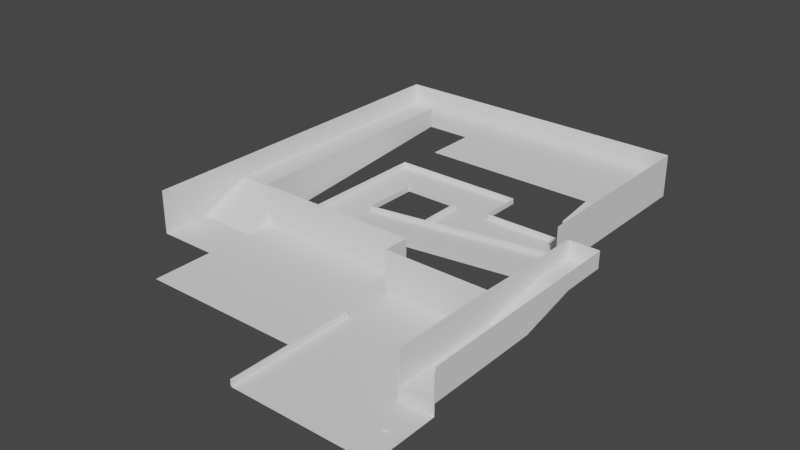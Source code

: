 # Source: level1.blend  (saved by Blender 3.0.42; exported with 4.5.12 LTS)
import bpy
from mathutils import Matrix  # noqa: F401  (used for matrix-valued properties, if any)

bpy.ops.wm.read_factory_settings(use_empty=True)
scene = bpy.context.scene
scene.name = 'Scene'

# ---- collections
col_collection = bpy.data.collections.new('Collection'); scene.collection.children.link(col_collection)

# ---- materials (node trees are filled in below, after node groups)
mat_material = bpy.data.materials.new('Material')
mat_material.alpha_threshold = 0.0
mat_material.use_transparent_shadow = False
mat_material.line_color = (0.0, 0.0, 0.0, 1.0)

# ---- material node trees
mat_material.use_nodes = True; mat_material.node_tree.nodes.clear()
_N = mat_material.node_tree.nodes; _L = mat_material.node_tree.links
n0 = _N.new('ShaderNodeOutputMaterial'); n0.name = 'Material Output'; n0.location = (300, 300)
n1 = _N.new('ShaderNodeBsdfPrincipled'); n1.name = 'Principled BSDF'; n1.location = (10, 300)
n1.distribution = 'GGX'
n1.subsurface_method = 'RANDOM_WALK_SKIN'
n1.inputs[2].default_value = 0.4
n1.inputs[3].default_value = 1.45
n1.inputs[27].default_value = (0.0, 0.0, 0.0, 1.0)
n1.inputs[28].default_value = 1.0
_L.new(n1.outputs[0], n0.inputs[0])
n0.is_active_output = True

# ---- world
world_world = bpy.data.worlds.new('World'); scene.world = world_world
world_world.use_nodes = True; world_world.node_tree.nodes.clear()
_N = world_world.node_tree.nodes; _L = world_world.node_tree.links
n0 = _N.new('ShaderNodeOutputWorld'); n0.name = 'World Output'; n0.location = (300, 300)
n1 = _N.new('ShaderNodeBackground'); n1.name = 'Background'; n1.location = (10, 300)
n1.inputs[0].default_value = (0.05088, 0.05088, 0.05088, 1.0)
_L.new(n1.outputs[0], n0.inputs[0])
n0.is_active_output = True
world_world.color = (0.05088, 0.05088, 0.05088)
world_world.use_sun_shadow = False
world_world.sun_shadow_jitter_overblur = 0.0

# ---- meshes
me_cube = bpy.data.meshes.new('Cube')
me_cube.from_pydata([(1.0, 1.0, 1.0), (1.0, 1.0, -1.0), (1.0, -1.0, 1.0), (1.0, -1.0, -1.0), (-1.0, 1.0, 1.0), (-1.0, 1.0, -1.0), (-1.0, -1.0, 1.0), (-1.0, -1.0, -1.0)], [], [(0, 4, 6, 2), (3, 2, 6, 7), (7, 6, 4, 5), (5, 1, 3, 7), (1, 0, 2, 3), (5, 4, 0, 1)])
_uv = me_cube.uv_layers.new(name='UVMap')
_uv.uv.foreach_set('vector', [0.625, 0.5, 0.875, 0.5, 0.875, 0.75, 0.625, 0.75, 0.375, 0.75, 0.625, 0.75, 0.625, 1.0, 0.375, 1.0, 0.375, 0.0, 0.625, 0.0, 0.625, 0.25, 0.375, 0.25, 0.125, 0.5, 0.375, 0.5, 0.375, 0.75, 0.125, 0.75, 0.375, 0.5, 0.625, 0.5, 0.625, 0.75, 0.375, 0.75, 0.375, 0.25, 0.625, 0.25, 0.625, 0.5, 0.375, 0.5])
me_cube.materials.append(mat_material)
me_cube.use_remesh_preserve_volume = False
me_cube.use_remesh_preserve_attributes = False
me_cube.use_mirror_vertex_groups = False
me_cube.update()
me_plane = bpy.data.meshes.new('Plane')
me_plane.from_pydata([(-3.097, -1.0, 0.0), (1.0, -1.0, 0.0), (-3.097, 1.0, 0.0), (1.0, 1.0, 0.0), (0.0, -1.0, 0.0), (0.0, 1.0, 0.0), (-3.097, 2.82, 0.0), (0.0, 2.82, 0.0), (-3.097, 3.525, 0.0), (0.0, 3.525, 0.0), (-3.097, 4.231, 0.0), (0.0, 4.231, 0.0), (-8.128, 2.82, 0.0), (-8.128, 3.525, 0.0), (-8.128, 4.231, 0.0), (-3.097, 1.0, 0.1762), (-3.097, 2.82, 0.1762), (-3.139, 2.82, 0.0), (-3.139, 1.0, 0.0), (-3.139, 2.82, 0.1762), (-3.139, 1.0, 0.1762), (-3.097, 0.9975, 0.0), (-8.128, 0.9975, 0.0), (-3.097, 5.033, 0.0), (-8.128, 5.033, 0.0), (-9.904, 2.82, 0.0), (-9.904, 3.525, 0.0), (-9.904, 4.231, 0.0), (-8.128, 5.787, 0.6688), (-9.904, 5.787, 0.6688), (-8.128, 12.41, 0.6688), (-9.904, 12.41, 0.6688), (-8.128, 13.82, 0.6688), (-9.904, 13.82, 0.6688), (-6.729, 12.41, 0.6688), (-6.729, 13.82, 0.6688), (-1.33, 12.41, 0.6688), (-1.33, 13.82, 0.6688), (-6.729, 10.82, 0.6688), (-1.33, 10.82, 0.6688), (-0.4451, 12.41, 0.6688), (-0.4451, 13.82, 0.6688), (-0.4451, 10.82, 0.6688), (-1.33, 9.639, 0.5138), (-0.4451, 9.639, 0.5138), (-1.33, 9.639, 0.122), (-0.4451, 9.639, 0.122), (-1.33, 9.318, 0.122), (-0.4451, 9.318, 0.122), (-1.33, 7.912, 0.122), (-0.4451, 7.912, 0.122), (-3.623, 9.318, 0.122), (-3.623, 7.912, 0.122), (-4.761, 9.318, 0.122), (-4.761, 7.912, 0.122), (-3.623, 10.62, 0.122), (-4.761, 10.62, 0.122), (-6.517, 9.318, 0.122), (-6.517, 10.62, 0.122), (-7.76, 9.318, 0.122), (-7.76, 10.62, 0.122), (-6.517, 7.578, 0.122), (-7.76, 7.578, 0.122), (-6.517, 6.206, 0.122), (-7.76, 6.206, 0.122), (0.05864, 7.578, 0.7446), (0.05864, 6.206, 0.7446), (1.0, 1.0, 0.3419), (0.0, 1.0, 0.3419), (1.0, 4.448, 0.3419), (0.0, 4.227, 0.3419), (0.05864, 7.578, 1.26), (0.05864, 6.206, 1.26), (0.9885, 7.578, 0.7446), (0.9885, 6.206, 0.7446), (-3.092, 4.227, 0.3419), (0.0, 4.227, 1.267), (-3.092, 4.227, 1.267), (-3.097, 5.033, 1.239), (-8.128, 5.033, 1.239), (-9.904, 2.82, 1.316), (0.0, 1.0, 1.306), (0.113, 6.206, 0.7446), (0.113, 7.578, 0.7446), (0.05436, 4.226, 0.3419), (0.05436, 0.9995, 0.3419), (0.113, 6.206, 1.26), (0.113, 7.578, 1.26), (0.05436, 4.226, 1.267), (0.05436, 0.9995, 1.306), (0.9947, 7.578, 1.252), (0.9947, 6.206, 1.252), (0.9885, 4.296, 1.252), (0.9885, 1.037, 1.252), (-8.128, 12.41, 1.292), (-9.904, 3.525, 1.316), (-9.904, 13.83, 0.0), (-9.904, 13.83, 1.316), (-0.444, 13.83, 0.0), (-0.444, 13.83, 1.316), (-3.097, -0.9805, 0.1762), (-3.097, -0.9805, 0.0), (-3.139, -0.9805, 0.1762), (-3.139, -0.9805, 0.0), (-0.444, 7.914, 0.0), (-0.444, 7.914, 1.316), (-1.329, 9.639, -0.04372), (-0.4435, 9.639, -0.04372), (-1.329, 9.318, -0.04372), (-0.4435, 9.318, -0.04372), (-1.329, 7.912, -0.04372), (-0.4435, 7.912, -0.04372), (-3.621, 9.318, -0.04372), (-3.621, 7.912, -0.04372), (-4.759, 9.318, -0.04372), (-4.759, 7.912, -0.04372), (-3.621, 10.62, -0.04372), (-4.759, 10.62, -0.04372), (-6.515, 10.62, -0.04372), (-6.515, 9.318, -0.04372), (-7.758, 10.62, -0.04372), (-7.758, 9.318, -0.04372), (-7.758, 7.578, -0.04372), (-6.515, 7.578, -0.04372), (-7.758, 6.206, -0.04372), (-6.515, 6.206, -0.04372), (0.0602, 6.206, 0.5789), (0.0602, 7.578, 0.5789)], [], [(4, 1, 3, 5), (0, 4, 5, 2), (2, 5, 7, 6), (6, 7, 9, 8), (8, 9, 11, 10), (8, 10, 14, 13), (6, 8, 13, 12), (6, 16, 19, 17), (18, 17, 19, 20), (16, 15, 20, 19), (2, 6, 17, 18), (18, 20, 102, 103), (2, 15, 16, 6), (6, 12, 22, 21), (14, 10, 23, 24), (13, 14, 27, 26), (12, 13, 26, 25), (27, 14, 28, 29), (29, 28, 30, 31), (31, 30, 32, 33), (32, 30, 34, 35), (35, 34, 36, 37), (36, 34, 38, 39), (36, 39, 42, 40), (37, 36, 40, 41), (42, 39, 43, 44), (44, 43, 45, 46), (64, 63, 125, 124), (53, 54, 115, 114), (57, 53, 114, 119), (48, 46, 107, 109), (59, 62, 122, 121), (47, 51, 112, 108), (61, 57, 119, 123), (52, 49, 110, 113), (63, 66, 126, 125), (51, 55, 116, 112), (5, 3, 67, 68), (68, 67, 69, 70), (71, 65, 83, 87), (66, 65, 73, 74), (70, 69, 74, 66), (5, 68, 70, 11, 9, 7), (10, 11, 70, 75), (75, 70, 76, 77), (76, 72, 86, 88), (24, 23, 78, 79), (23, 10, 75, 77, 78), (14, 24, 28), (66, 70, 84, 82), (83, 82, 86, 87), (86, 82, 84, 88), (88, 84, 85, 89), (68, 81, 89, 85), (65, 66, 82, 83), (81, 76, 88, 89), (72, 71, 87, 86), (70, 68, 85, 84), (81, 68, 70, 76), (74, 73, 90, 91), (93, 92, 69, 67), (69, 92, 91, 74), (79, 24, 30, 94), (25, 26, 95, 80), (95, 26, 96, 97), (90, 73, 83, 87), (97, 96, 98, 99), (100, 101, 103, 102), (15, 2, 101, 100), (2, 18, 103, 101), (20, 15, 100, 102), (99, 98, 104, 105), (107, 106, 108, 109), (109, 108, 110, 111), (110, 108, 112, 113), (113, 112, 114, 115), (114, 112, 116, 117), (114, 117, 118, 119), (119, 118, 120, 121), (119, 121, 122, 123), (123, 122, 124, 125), (123, 125, 126, 127), (45, 47, 108, 106), (56, 58, 118, 117), (54, 52, 113, 115), (49, 50, 111, 110), (60, 59, 121, 120), (62, 64, 124, 122), (50, 48, 109, 111), (46, 45, 106, 107), (55, 56, 117, 116), (66, 65, 127, 126), (58, 60, 120, 118), (65, 61, 123, 127)])
_uv = me_plane.uv_layers.new(name='UVMap')
_uv.uv.foreach_set('vector', [0.5, 0.0, 1.0, 0.0, 1.0, 1.0, 0.5, 1.0, 0.0, 0.0, 0.5, 0.0, 0.5, 1.0, 0.0, 1.0, 0.0, 1.0, 0.5, 1.0, 0.5, 1.0, 0.0, 1.0, 0.0, 1.0, 0.5, 1.0, 0.5, 1.0, 0.0, 1.0, 0.0, 1.0, 0.5, 1.0, 0.5, 1.0, 0.0, 1.0, 0.0, 1.0, 0.0, 1.0, 0.0, 1.0, 0.0, 1.0, 0.0, 1.0, 0.0, 1.0, 0.0, 1.0, 0.0, 1.0, 0.0, 0.0, 0.0, 0.0, 0.0, 0.0, 0.0, 0.0, 0.0, 1.0, 0.0, 1.0, 0.0, 1.0, 0.0, 1.0, 0.0, 0.0, 0.0, 0.0, 0.0, 0.0, 0.0, 0.0, 0.0, 1.0, 0.0, 1.0, 0.0, 1.0, 0.0, 1.0, 0.0, 1.0, 0.0, 1.0, 0.0, 1.0, 0.0, 1.0, 0.0, 0.0, 0.0, 0.0, 0.0, 0.0, 0.0, 0.0, 0.0, 1.0, 0.0, 1.0, 0.0, 1.0, 0.0, 1.0, 0.0, 1.0, 0.0, 1.0, 0.0, 1.0, 0.0, 1.0, 0.0, 1.0, 0.0, 1.0, 0.0, 1.0, 0.0, 1.0, 0.0, 1.0, 0.0, 1.0, 0.0, 1.0, 0.0, 1.0, 0.0, 1.0, 0.0, 1.0, 0.0, 1.0, 0.0, 1.0, 0.0, 1.0, 0.0, 1.0, 0.0, 1.0, 0.0, 1.0, 0.0, 1.0, 0.0, 1.0, 0.0, 1.0, 0.0, 1.0, 0.0, 1.0, 0.0, 1.0, 0.0, 1.0, 0.0, 1.0, 0.0, 1.0, 0.0, 1.0, 0.0, 1.0, 0.0, 1.0, 0.0, 1.0, 0.0, 1.0, 0.0, 1.0, 0.0, 1.0, 0.0, 1.0, 0.0, 1.0, 0.0, 1.0, 0.0, 1.0, 0.0, 1.0, 0.0, 1.0, 0.0, 1.0, 0.0, 1.0, 0.0, 1.0, 0.0, 1.0, 0.0, 1.0, 0.0, 1.0, 0.0, 1.0, 0.0, 1.0, 0.0, 1.0, 0.0, 1.0, 0.0, 0.0, 0.0, 0.0, 0.0, 0.0, 0.0, 0.0, 0.0, 0.0, 0.0, 0.0, 0.0, 0.0, 0.0, 0.0, 0.0, 0.0, 0.0, 0.0, 0.0, 0.0, 0.0, 0.0, 0.0, 0.0, 0.0, 0.0, 0.0, 0.0, 0.0, 0.0, 0.0, 0.0, 0.0, 0.0, 0.0, 0.0, 0.0, 0.0, 0.0, 0.0, 0.0, 0.0, 0.0, 0.0, 0.0, 0.0, 0.0, 0.0, 0.0, 0.0, 0.0, 0.0, 0.0, 0.0, 0.0, 0.0, 0.0, 0.0, 0.0, 0.0, 0.0, 0.0, 0.0, 0.0, 0.0, 0.0, 0.0, 0.0, 0.0, 0.0, 0.0, 0.0, 0.0, 0.0, 0.0, 0.0, 0.0, 0.0, 0.5, 1.0, 1.0, 1.0, 1.0, 1.0, 0.5, 1.0, 0.5, 1.0, 1.0, 1.0, 1.0, 1.0, 0.5, 1.0, 0.0, 0.0, 0.0, 0.0, 0.0, 0.0, 0.0, 0.0, 0.0, 1.0, 0.0, 1.0, 0.0, 1.0, 0.0, 1.0, 0.5, 1.0, 1.0, 1.0, 0.0, 1.0, 0.0, 1.0, 0.5, 1.0, 0.5, 1.0, 0.5, 1.0, 0.5, 1.0, 0.5, 1.0, 0.5, 1.0, 0.0, 1.0, 0.5, 1.0, 0.5, 1.0, 0.0, 0.0, 0.0, 0.0, 0.5, 1.0, 0.5, 1.0, 0.0, 0.0, 0.0, 0.0, 0.0, 0.0, 0.0, 0.0, 0.0, 0.0, 0.0, 1.0, 0.0, 1.0, 0.0, 1.0, 0.0, 1.0, 0.0, 1.0, 0.0, 1.0, 0.0, 0.0, 0.0, 0.0, 0.0, 1.0, 0.0, 1.0, 0.0, 1.0, 0.0, 1.0, 0.0, 1.0, 0.5, 1.0, 0.5, 1.0, 0.0, 1.0, 0.0, 1.0, 0.0, 1.0, 0.0, 1.0, 0.0, 1.0, 0.0, 1.0, 0.0, 1.0, 0.5, 1.0, 0.5, 1.0, 0.5, 1.0, 0.5, 1.0, 0.5, 1.0, 0.0, 0.0, 0.0, 0.0, 0.0, 0.0, 0.0, 0.0, 0.0, 0.0, 0.0, 1.0, 0.0, 1.0, 0.0, 1.0, 0.0, 1.0, 0.0, 0.0, 0.0, 0.0, 0.0, 0.0, 0.0, 0.0, 0.0, 0.0, 0.0, 0.0, 0.0, 0.0, 0.0, 0.0, 0.5, 1.0, 0.5, 1.0, 0.5, 1.0, 0.5, 1.0, 0.0, 0.0, 0.0, 0.0, 0.5, 1.0, 0.5, 1.0, 0.0, 1.0, 0.0, 1.0, 0.0, 1.0, 0.0, 1.0, 0.0, 0.0, 0.0, 0.0, 1.0, 1.0, 1.0, 1.0, 1.0, 1.0, 0.0, 0.0, 0.0, 1.0, 0.0, 1.0, 0.0, 1.0, 0.0, 1.0, 0.0, 0.0, 0.0, 0.0, 0.0, 1.0, 0.0, 1.0, 0.0, 1.0, 0.0, 1.0, 0.0, 1.0, 0.0, 1.0, 0.0, 1.0, 0.0, 1.0, 0.0, 1.0, 0.0, 1.0, 0.0, 0.0, 0.0, 0.0, 0.0, 1.0, 0.0, 1.0, 0.0, 1.0, 0.0, 1.0, 0.0, 0.0, 0.0, 0.0, 0.0, 0.0, 0.0, 0.0, 0.0, 0.0, 0.0, 0.0, 0.0, 0.0, 0.0, 0.0, 0.0, 1.0, 0.0, 1.0, 0.0, 1.0, 0.0, 1.0, 0.0, 0.0, 0.0, 0.0, 0.0, 0.0, 0.0, 0.0, 0.0, 1.0, 0.0, 1.0, 0.0, 1.0, 0.0, 1.0, 0.0, 1.0, 0.0, 1.0, 0.0, 1.0, 0.0, 1.0, 0.0, 1.0, 0.0, 1.0, 0.0, 1.0, 0.0, 1.0, 0.0, 1.0, 0.0, 1.0, 0.0, 1.0, 0.0, 1.0, 0.0, 1.0, 0.0, 1.0, 0.0, 1.0, 0.0, 1.0, 0.0, 1.0, 0.0, 1.0, 0.0, 1.0, 0.0, 1.0, 0.0, 1.0, 0.0, 1.0, 0.0, 1.0, 0.0, 1.0, 0.0, 1.0, 0.0, 1.0, 0.0, 1.0, 0.0, 1.0, 0.0, 1.0, 0.0, 1.0, 0.0, 1.0, 0.0, 1.0, 0.0, 1.0, 0.0, 1.0, 0.0, 1.0, 0.0, 1.0, 0.0, 1.0, 0.0, 1.0, 0.0, 1.0, 0.0, 1.0, 0.0, 0.0, 0.0, 0.0, 0.0, 0.0, 0.0, 0.0, 0.0, 0.0, 0.0, 0.0, 0.0, 0.0, 0.0, 0.0, 0.0, 0.0, 0.0, 0.0, 0.0, 0.0, 0.0, 0.0, 0.0, 0.0, 0.0, 0.0, 0.0, 0.0, 0.0, 0.0, 0.0, 0.0, 0.0, 0.0, 0.0, 0.0, 0.0, 0.0, 0.0, 0.0, 0.0, 0.0, 0.0, 0.0, 0.0, 0.0, 0.0, 0.0, 0.0, 0.0, 0.0, 0.0, 0.0, 0.0, 0.0, 1.0, 0.0, 1.0, 0.0, 1.0, 0.0, 1.0, 0.0, 0.0, 0.0, 0.0, 0.0, 0.0, 0.0, 0.0, 0.0, 1.0, 0.0, 1.0, 0.0, 1.0, 0.0, 1.0, 0.0, 0.0, 0.0, 0.0, 0.0, 0.0, 0.0, 0.0, 0.0, 0.0, 0.0, 0.0, 0.0, 0.0, 0.0, 0.0])
me_plane.use_remesh_fix_poles = True
me_plane.use_remesh_preserve_attributes = False
me_plane.update()

# ---- objects
ob_cube = bpy.data.objects.new('Cube', me_cube)
ob_plane = bpy.data.objects.new('Plane', me_plane)

# ---- transforms, parenting, visibility, modifiers, constraints
ob_cube.location = (14.18, 0.0, 1.0)
ob_cube.lock_rotations_4d = False
ob_cube.empty_display_type = 'ARROWS'
ob_cube.lineart.crease_threshold = 0.0
ob_plane.location = (0.0, 0.0, 0.0)
ob_plane.scale = (28.34, 28.34, 28.34)

# ---- collection membership
col_collection.objects.link(ob_cube)
col_collection.objects.link(ob_plane)

# ---- scene / render settings (as saved in the file)
scene.frame_start = 1; scene.frame_end = 250; scene.frame_set(1)
scene.render.engine = 'BLENDER_EEVEE_NEXT'
scene.cycles.sampling_pattern = 'TABULATED_SOBOL'
scene.cycles.use_light_tree = False
scene.view_settings.view_transform = 'Filmic'
bpy.context.view_layer.update()

# ---- added for rendering (the .blend has no active camera and no usable light): camera, sun
cam_auto = bpy.data.cameras.new('AutoCamera')
cam_auto.lens = 50.0
cam_auto.sensor_width = 36.0
cam_auto.clip_end = 8493.21
ob_auto_camera = bpy.data.objects.new('AutoCamera', cam_auto)
scene.collection.objects.link(ob_auto_camera)
ob_auto_camera.location = (357.766, -398.958, 405.182)
ob_auto_camera.rotation_euler = (1.09748, -7.21219e-08, 0.694738)
scene.camera = ob_auto_camera
light_auto_sun = bpy.data.lights.new('AutoSun', 'SUN')
light_auto_sun.energy = 3.0
light_auto_sun.angle = 0.0523599
ob_auto_sun = bpy.data.objects.new('AutoSun', light_auto_sun)
scene.collection.objects.link(ob_auto_sun)
ob_auto_sun.rotation_euler = (0.872665, 0.174533, 0.523599)
bpy.context.view_layer.update()
